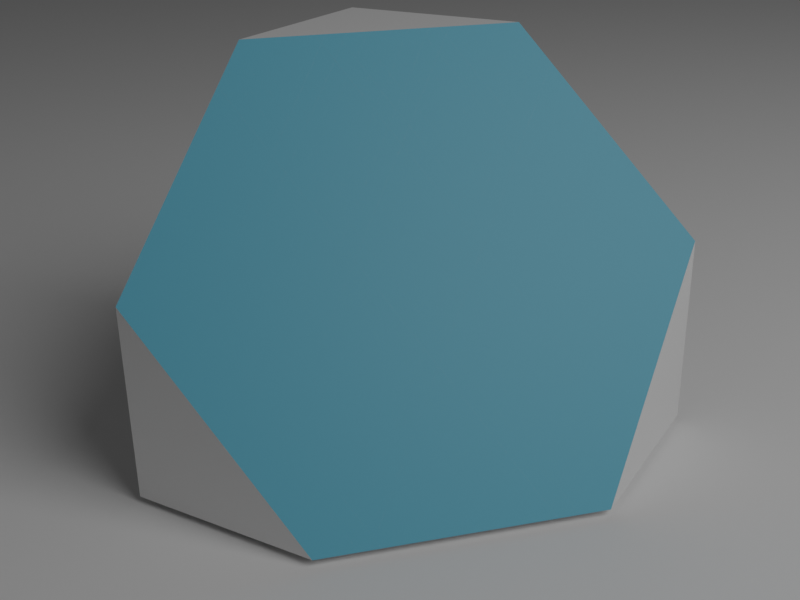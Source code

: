 # Source: menger3.blend  (saved by Blender 2.92.15; exported with 4.5.12 LTS)
import bpy
from mathutils import Matrix  # noqa: F401  (used for matrix-valued properties, if any)

bpy.ops.wm.read_factory_settings(use_empty=True)
scene = bpy.context.scene
scene.name = 'Scene'

# ---- collections
col_collection = bpy.data.collections.new('Collection'); scene.collection.children.link(col_collection)
col_collection_2 = bpy.data.collections.new('Collection 2'); scene.collection.children.link(col_collection_2)

# ---- materials (node trees are filled in below, after node groups)
mat_material = bpy.data.materials.new('Material')
mat_mengermaterial = bpy.data.materials.new('MengerMaterial')

# ---- material node trees
mat_material.use_nodes = True; mat_material.node_tree.nodes.clear()
_N = mat_material.node_tree.nodes; _L = mat_material.node_tree.links
n0 = _N.new('ShaderNodeBsdfPrincipled'); n0.name = 'Principled BSDF'; n0.location = (10, 300)
n0.distribution = 'GGX'
n0.subsurface_method = 'BURLEY'
n0.inputs[0].default_value = (0.09378, 0.4058, 0.5705, 1.0)
n0.inputs[3].default_value = 1.45
n0.inputs[27].default_value = (0.0, 0.0, 0.0, 1.0)
n0.inputs[28].default_value = 1.0
n1 = _N.new('ShaderNodeOutputMaterial'); n1.name = 'Material Output'; n1.location = (300, 300)
n2 = _N.new('ShaderNodeScript'); n2.name = 'Script'; n2.location = (-376, 154)
n2.inputs[0].default_value = 4.0
_L.new(n0.outputs[0], n1.inputs[0])
_L.new(n2.outputs[0], n0.inputs[4])
n1.is_active_output = True
mat_mengermaterial.use_nodes = True; mat_mengermaterial.node_tree.nodes.clear()
_N = mat_mengermaterial.node_tree.nodes; _L = mat_mengermaterial.node_tree.links
n0 = _N.new('ShaderNodeBsdfPrincipled'); n0.name = 'Principled BSDF'; n0.location = (10, 300)
n0.distribution = 'GGX'
n0.subsurface_method = 'BURLEY'
n0.inputs[3].default_value = 1.45
n0.inputs[27].default_value = (0.0, 0.0, 0.0, 1.0)
n0.inputs[28].default_value = 1.0
n1 = _N.new('ShaderNodeOutputMaterial'); n1.name = 'Material Output'; n1.location = (300, 300)
n2 = _N.new('ShaderNodeScript'); n2.name = 'Script'; n2.location = (-285, 72)
n2.inputs[0].default_value = 4.0
_L.new(n0.outputs[0], n1.inputs[0])
_L.new(n2.outputs[0], n0.inputs[4])
n1.is_active_output = True

# ---- world
world_world = bpy.data.worlds.new('World'); scene.world = world_world
world_world.use_nodes = True; world_world.node_tree.nodes.clear()
_N = world_world.node_tree.nodes; _L = world_world.node_tree.links
n0 = _N.new('ShaderNodeOutputWorld'); n0.name = 'World Output'; n0.location = (300, 300)
n1 = _N.new('ShaderNodeBackground'); n1.name = 'Background'; n1.location = (10, 300)
n1.inputs[0].default_value = (0.05088, 0.05088, 0.05088, 1.0)
_L.new(n1.outputs[0], n0.inputs[0])
n0.is_active_output = True
world_world.color = (0.05088, 0.05088, 0.05088)
world_world.use_sun_shadow = False
world_world.sun_shadow_jitter_overblur = 0.0

# ---- cameras
cam_camera = bpy.data.cameras.new('Camera')
cam_camera.clip_end = 100.0
cam_camera.ortho_scale = 7.314

# ---- lights
light_light = bpy.data.lights.new('Light', 'POINT')
light_light.transmission_factor = 0.0
light_light.energy = 1e+04
light_light.shadow_soft_size = 10.0
light_light.shadow_maximum_resolution = 0.006
light_light.use_absolute_resolution = True

# ---- meshes
me_plane = bpy.data.meshes.new('Plane')
me_plane.from_pydata([(0.1225, -0.07071, 3.725e-09), (3.725e-09, -0.1414, -1.863e-09), (3.725e-09, 0.1414, -1.863e-09), (0.1225, 0.07071, 3.725e-09), (-0.1225, 0.07071, 1.863e-09), (-0.1225, -0.07071, 1.863e-09), (0.1225, -1.907e-09, 1.118e-08)], [], [(5, 1, 0, 6, 3, 2, 4)])
_uv = me_plane.uv_layers.new(name='UVMap')
_uv.uv.foreach_set('vector', [0.4388, 0.4646, 0.5, 0.4293, 0.5612, 0.4646, 0.5612, 0.5, 0.5612, 0.5354, 0.5, 0.5707, 0.4388, 0.5354])
me_plane.materials.append(mat_material)
me_plane.use_remesh_fix_poles = True
me_plane.use_remesh_preserve_attributes = False
me_plane.use_mirror_vertex_groups = False
me_plane.update()
me_plane_118 = bpy.data.meshes.new('Plane.118')
me_plane_118.from_pydata([(-1.0, -1.0, 0.0), (1.0, -1.0, 0.0), (-1.0, 1.0, 0.0), (1.0, 1.0, 0.0)], [], [(0, 1, 3, 2)])
_uv = me_plane_118.uv_layers.new(name='UVMap')
_uv.uv.foreach_set('vector', [0.0, 0.0, 1.0, 0.0, 1.0, 1.0, 0.0, 1.0])
me_plane_118.use_remesh_fix_poles = True
me_plane_118.use_remesh_preserve_attributes = False
me_plane_118.use_mirror_vertex_groups = False
me_plane_118.update()
me_plane_001 = bpy.data.meshes.new('Plane.001')
me_plane_001.from_pydata([(22.31, -5.977, -14.33), (-22.31, 5.977, 18.33), (-5.977, 22.31, -14.33), (-2.0, -2.0, 0.0), (2.0, -2.0, 0.0), (-2.0, 2.0, 0.0), (-2.0, -2.0, 4.0), (-2.0, -2.0, 0.0), (-2.0, 2.0, 0.0), (-2.0, -2.0, 0.0), (2.0, -2.0, 0.0), (-2.0, -2.0, 4.0), (-2.0, -2.0, 0.1481), (2.0, -2.0, 0.1481), (-2.0, 2.0, 0.1481), (-1.852, -2.0, 4.0), (-1.852, -2.0, 0.0), (-1.852, 2.0, 0.0), (-2.0, -1.852, 0.0), (2.0, -1.852, 0.0), (-2.0, -1.852, 4.0), (-2.0, -2.0, 0.2963), (2.0, -2.0, 0.2963), (-2.0, 2.0, 0.2963), (-1.704, -2.0, 4.0), (-1.704, -2.0, 0.0), (-1.704, 2.0, 0.0), (-2.0, -1.704, 0.0), (2.0, -1.704, 0.0), (-2.0, -1.704, 4.0), (-2.0, -2.0, 0.4444), (2.0, -2.0, 0.4444), (-2.0, 2.0, 0.4444), (-1.556, -2.0, 4.0), (-1.556, -2.0, 0.0), (-1.556, 2.0, 0.0), (-2.0, -1.556, 0.0), (2.0, -1.556, 0.0), (-2.0, -1.556, 4.0), (-2.0, -2.0, 0.5926), (2.0, -2.0, 0.5926), (-2.0, 2.0, 0.5926), (-1.407, -2.0, 4.0), (-1.407, -2.0, 0.0), (-1.407, 2.0, 0.0), (-2.0, -1.407, 0.0), (2.0, -1.407, 0.0), (-2.0, -1.407, 4.0), (-2.0, -2.0, 0.7407), (2.0, -2.0, 0.7407), (-2.0, 2.0, 0.7407), (-1.259, -2.0, 4.0), (-1.259, -2.0, 0.0), (-1.259, 2.0, 0.0), (-2.0, -1.259, 0.0), (2.0, -1.259, 0.0), (-2.0, -1.259, 4.0), (-2.0, -2.0, 0.8889), (2.0, -2.0, 0.8889), (-2.0, 2.0, 0.8889), (-1.111, -2.0, 4.0), (-1.111, -2.0, 0.0), (-1.111, 2.0, 0.0), (-2.0, -1.111, 0.0), (2.0, -1.111, 0.0), (-2.0, -1.111, 4.0), (-2.0, -2.0, 1.037), (2.0, -2.0, 1.037), (-2.0, 2.0, 1.037), (-0.963, -2.0, 4.0), (-0.963, -2.0, 0.0), (-0.963, 2.0, 0.0), (-2.0, -0.963, 0.0), (2.0, -0.963, 0.0), (-2.0, -0.963, 4.0), (-2.0, -2.0, 1.185), (2.0, -2.0, 1.185), (-2.0, 2.0, 1.185), (-0.8148, -2.0, 4.0), (-0.8148, -2.0, 0.0), (-0.8148, 2.0, 0.0), (-2.0, -0.8148, 0.0), (2.0, -0.8148, 0.0), (-2.0, -0.8148, 4.0), (-2.0, -2.0, 1.333), (2.0, -2.0, 1.333), (-2.0, 2.0, 1.333), (-0.6667, -2.0, 4.0), (-0.6667, -2.0, 0.0), (-0.6667, 2.0, 0.0), (-2.0, -0.6667, 0.0), (2.0, -0.6667, 0.0), (-2.0, -0.6667, 4.0), (-2.0, -2.0, 1.481), (2.0, -2.0, 1.481), (-2.0, 2.0, 1.481), (-0.5185, -2.0, 4.0), (-0.5185, -2.0, 0.0), (-0.5185, 2.0, 0.0), (-2.0, -0.5185, 0.0), (2.0, -0.5185, 0.0), (-2.0, -0.5185, 4.0), (-2.0, -2.0, 1.63), (2.0, -2.0, 1.63), (-2.0, 2.0, 1.63), (-0.3704, -2.0, 4.0), (-0.3704, -2.0, 0.0), (-0.3704, 2.0, 0.0), (-2.0, -0.3704, 0.0), (2.0, -0.3704, 0.0), (-2.0, -0.3704, 4.0), (-2.0, -2.0, 1.778), (2.0, -2.0, 1.778), (-2.0, 2.0, 1.778), (-0.2222, -2.0, 4.0), (-0.2222, -2.0, 0.0), (-0.2222, 2.0, 0.0), (-2.0, -0.2222, 0.0), (2.0, -0.2222, 0.0), (-2.0, -0.2222, 4.0), (-2.0, -2.0, 1.926), (2.0, -2.0, 1.926), (-2.0, 2.0, 1.926), (-0.07407, -2.0, 4.0), (-0.07407, -2.0, 0.0), (-0.07407, 2.0, 0.0), (-2.0, -0.07407, 0.0), (2.0, -0.07407, 0.0), (-2.0, -0.07407, 4.0), (-2.0, -2.0, 2.074), (0.07407, -2.0, 0.0), (-2.0, 0.07407, 0.0), (-2.0, -2.0, 2.222), (0.2222, -2.0, 0.0), (-2.0, 0.2222, 0.0), (-2.0, -2.0, 2.37), (0.3704, -2.0, 0.0), (-2.0, 0.3704, 0.0), (-2.0, -2.0, 2.519), (0.5185, -2.0, 0.0), (-2.0, 0.5185, 0.0), (-2.0, -2.0, 2.667), (0.6667, -2.0, 0.0), (-2.0, 0.6667, 0.0), (-2.0, -2.0, 2.815), (0.8148, -2.0, 0.0), (-2.0, 0.8148, 0.0), (-2.0, -2.0, 2.963), (0.963, -2.0, 0.0), (-2.0, 0.963, 0.0), (-2.0, -2.0, 3.111), (1.111, -2.0, 0.0), (-2.0, 1.111, 0.0), (-2.0, -2.0, 3.259), (1.259, -2.0, 0.0), (-2.0, 1.259, 0.0), (-2.0, -2.0, 3.407), (1.407, -2.0, 0.0), (-2.0, 1.407, 0.0), (-2.0, -2.0, 3.556), (1.556, -2.0, 0.0), (-2.0, 1.556, 0.0), (-2.0, -2.0, 3.704), (1.704, -2.0, 0.0), (-2.0, 1.704, 0.0), (-2.0, -2.0, 3.852), (1.852, -2.0, 0.0), (-2.0, 1.852, 0.0), (-2.0, -2.0, 4.0), (2.0, -2.0, 0.0), (-2.0, 2.0, 0.0), (0.2963, 1.704, 0.0), (-2.0, 1.704, 2.296), (1.259, 0.7407, 0.0), (1.704, 0.2963, 0.0), (0.6667, 1.333, 0.0), (0.2222, 1.778, 0.0), (1.778, 0.2222, 0.0), (1.556, 0.4444, 0.0), (1.185, 0.8148, 0.0), (-2.0, 0.8148, 3.185), (0.8148, 1.185, 0.0), (0.7407, 1.259, 0.0), (-2.0, 1.259, 2.741), (0.4444, 1.556, 0.0), (-2.0, 1.556, 2.444), (-2.0, 2.0, 2.0), (-2.0, 0.5359, 3.464), (1.926, 0.07407, 0.0), (2.0, -0.07407, 0.07407), (0.07407, 1.926, 0.0), (0.8889, 1.111, 0.0), (-2.0, 1.111, 2.889), (1.111, 0.8889, 0.0), (1.333, 0.6667, 0.0), (-2.0, 0.6667, 3.333), (1.63, 0.3704, 0.0), (0.1481, 1.852, 0.0), (-2.0, 1.852, 2.148), (1.852, 0.1481, 0.0), (0.3704, 1.63, 0.0), (2.0, -0.5359, 0.5359), (2.0, -1.192e-06, 0.0), (-5.96e-08, 2.0, 0.0), (-2.0, 2.0, 2.0), (-0.2222, 2.0, 0.2222), (-1.852, 2.0, 1.852), (-0.6667, 2.0, 0.6667), (-0.8148, 2.0, 0.8148), (-1.111, 2.0, 1.111), (-1.556, 2.0, 1.556), (-0.07407, 2.0, 0.07407), (-1.704, 2.0, 1.704), (-0.5185, 2.0, 0.5185), (-1.259, 2.0, 1.259), (-1.407, 2.0, 1.407), (0.5926, 1.407, 0.0), (-2.0, 1.407, 2.593), (1.407, 0.5926, 0.0), (2.0, -0.2222, 0.2222), (-0.963, 2.0, 0.963), (-0.3704, 2.0, 0.3704), (2.0, -0.5185, 0.5185), (2.0, -0.3704, 0.3704), (1.037, 0.963, 0.0), (-2.0, 0.963, 3.037), (1.481, 0.5185, 0.0), (0.963, 1.037, 0.0), (0.5185, 1.481, 0.0), (-2.0, 0.8889, 3.111), (-2.0, 0.5926, 3.407), (-2.0, 1.037, 2.963), (-2.0, 0.7407, 3.259), (-2.0, 1.481, 2.519), (-2.0, 1.185, 2.815), (-2.0, 1.63, 2.37), (-2.0, 1.333, 2.667), (-1.926, 2.0, 1.926), (-2.0, 1.778, 2.222), (-1.778, 2.0, 1.778), (-2.0, 1.926, 2.074), (-1.333, 2.0, 1.333), (-1.63, 2.0, 1.63), (-1.481, 2.0, 1.481), (-1.185, 2.0, 1.185), (-0.7407, 2.0, 0.7407), (-1.037, 2.0, 1.037), (-0.5926, 2.0, 0.5926), (-0.8889, 2.0, 0.8889), (2.0, -0.4444, 0.4444), (-0.4444, 2.0, 0.4444), (2.0, -0.1481, 0.1481), (-0.1481, 2.0, 0.1481), (2.0, -1.192e-06, 0.0), (-5.96e-08, 2.0, 0.0), (2.0, -0.2963, 0.2963), (-0.2963, 2.0, 0.2963), (1.852, -2.0, 2.148), (1.704, -2.0, 2.296), (-5.96e-08, -2.0, 4.0), (-2.0, -5.96e-08, 4.0), (0.2222, -2.0, 3.778), (-2.0, 0.2222, 3.778), (2.0, -2.0, 2.0), (2.0, -1.0, 1.0), (1.556, -2.0, 2.444), (-2.0, -5.96e-08, 4.0), (-2.0, 0.07407, 3.926), (-1.926, -0.07407, 4.0), (0.07407, -2.0, 3.926), (0.8148, -2.0, 3.185), (1.259, -2.0, 2.741), (1.111, -2.0, 2.889), (-2.0, 0.3704, 3.63), (0.3704, -2.0, 3.63), (-0.6667, -1.333, 4.0), (-1.852, -0.1481, 4.0), (2.0, -1.704, 1.704), (-0.2963, -1.704, 4.0), (-0.2222, -1.778, 4.0), (-0.8148, -1.185, 4.0), (-1.111, -0.8889, 4.0), (-1.556, -0.4444, 4.0), (2.0, -1.111, 1.111), (-0.8889, -1.111, 4.0), (-1.704, -0.2963, 4.0), (-0.5185, -1.481, 4.0), (2.0, -0.6667, 0.6667), (-1.333, -0.6667, 4.0), (-1.259, -0.7407, 4.0), (-1.407, -0.5926, 4.0), (2.0, -1.259, 1.259), (-0.7407, -1.259, 4.0), (2.0, -1.407, 1.407), (-0.5926, -1.407, 4.0), (2.0, -2.0, 2.0), (-5.96e-08, -2.0, 4.0), (-1.778, -0.2222, 4.0), (1.407, -2.0, 2.593), (-0.07407, -1.926, 4.0), (-0.963, -1.037, 4.0), (2.0, -0.8148, 0.8148), (-1.185, -0.8148, 4.0), (2.0, -0.963, 0.963), (-1.037, -0.963, 4.0), (2.0, -1.556, 1.556), (-0.4444, -1.556, 4.0), (-0.3704, -1.63, 4.0), (-1.481, -0.5185, 4.0), (2.0, -1.852, 1.852), (-0.1481, -1.852, 4.0), (-1.63, -0.3704, 4.0), (-2.0, 0.5185, 3.481), (0.6667, -2.0, 3.333), (0.963, -2.0, 3.037), (0.5185, -2.0, 3.481), (0.1481, -2.0, 3.852), (-2.0, 0.1481, 3.852), (0.2963, -2.0, 3.704), (-2.0, 0.2963, 3.704), (0.4444, -2.0, 3.556), (-2.0, 0.4444, 3.556), (0.8889, -2.0, 3.111), (0.5926, -2.0, 3.407), (1.037, -2.0, 2.963), (0.7407, -2.0, 3.259), (1.481, -2.0, 2.519), (1.185, -2.0, 2.815), (1.63, -2.0, 2.37), (1.333, -2.0, 2.667), (2.0, -1.926, 1.926), (1.778, -2.0, 2.222), (2.0, -1.778, 1.778), (1.926, -2.0, 2.074), (2.0, -1.333, 1.333), (2.0, -1.63, 1.63), (2.0, -1.481, 1.481), (2.0, -1.185, 1.185), (2.0, -0.7407, 0.7407), (2.0, -1.037, 1.037), (2.0, -0.5926, 0.5926), (2.0, -0.8889, 0.8889)], [(333, 295), (206, 237), (212, 239), (285, 311), (242, 212), (209, 244), (321, 1), (250, 213), (221, 2), (307, 278), (256, 221), (205, 256), (211, 252), (299, 296), (254, 2), (253, 0), (293, 0), (277, 332), (309, 330), (257, 333)], [(3, 4, 253, 254, 5), (6, 7, 8, 186, 187, 266), (9, 10, 295, 296, 11), (12, 13, 251, 252, 14), (15, 16, 17, 206, 276), (18, 19, 309, 310, 20), (21, 22, 255, 256, 23), (24, 25, 26, 212, 285), (27, 28, 277, 278, 29), (30, 31, 249, 250, 32), (33, 34, 35, 210, 282), (36, 37, 305, 306, 38), (39, 40, 340, 247, 41), (42, 43, 44, 215, 290), (45, 46, 293, 294, 47), (48, 49, 338, 245, 50), (51, 52, 53, 214, 289), (54, 55, 291, 292, 56), (57, 58, 341, 248, 59), (60, 61, 62, 209, 281), (63, 64, 283, 284, 65), (66, 67, 339, 246, 68), (69, 70, 71, 220, 300), (72, 73, 303, 304, 74), (75, 76, 337, 244, 77), (78, 79, 80, 208, 280), (81, 82, 301, 302, 83), (84, 85, 334, 241, 86), (87, 88, 89, 207, 275), (90, 91, 287, 288, 92), (93, 94, 336, 243, 95), (96, 97, 98, 213, 286), (99, 100, 222, 308, 101), (102, 103, 335, 242, 104), (105, 106, 107, 221, 307), (108, 109, 223, 311, 110), (111, 112, 332, 239, 113), (114, 115, 116, 205, 279), (117, 118, 219, 297, 119), (120, 121, 330, 237, 122), (123, 124, 125, 211, 299), (126, 127, 189, 268, 128), (129, 333, 240), (131, 188, 267), (132, 331, 238), (134, 177, 262), (135, 328, 235), (137, 196, 273), (138, 326, 233), (140, 226, 312), (141, 329, 236), (143, 194, 195), (144, 327, 234), (146, 179, 180), (147, 324, 231), (149, 224, 225), (150, 322, 229), (152, 191, 192), (153, 325, 232), (155, 182, 183), (156, 323, 230), (158, 216, 217), (159, 320, 321), (161, 184, 185), (162, 318, 319), (164, 171, 172), (165, 316, 317), (167, 197, 198), (168, 259, 260), (170, 203, 204), (202, 201, 264, 263, 169), (178, 265, 160), (174, 258, 163), (181, 270, 145), (218, 298, 157), (193, 272, 151), (190, 269, 130), (173, 271, 154), (228, 315, 139), (200, 274, 136), (227, 314, 148), (199, 257, 166), (176, 261, 133), (175, 313, 142)])
_uv = me_plane_001.uv_layers.new(name='UVMap')
_uv.uv.foreach_set('vector', [0.0, 0.0, 1.0, 0.0, 1.0, 0.5, 0.5, 1.0, 0.0, 1.0, 0.0, 0.0, 1.0, 0.0, 1.0, 1.0, 0.5, 1.0, 0.134, 0.634, 0.0, 0.5, 0.0, 0.0, 1.0, 0.0, 1.0, 0.5, 0.5, 1.0, 0.0, 1.0, 0.0, 0.0, 1.0, 0.0, 1.0, 0.463, 0.463, 1.0, 0.0, 1.0, 0.0, 0.0, 1.0, 0.0, 1.0, 1.0, 0.537, 1.0, 0.0, 0.463, 0.0, 0.0, 1.0, 0.0, 1.0, 0.463, 0.463, 1.0, 0.0, 1.0, 0.0, 0.0, 1.0, 0.0, 1.0, 0.4259, 0.4259, 1.0, 0.0, 1.0, 0.0, 0.0, 1.0, 0.0, 1.0, 1.0, 0.5741, 1.0, 0.0, 0.4259, 0.0, 0.0, 1.0, 0.0, 1.0, 0.4259, 0.4259, 1.0, 0.0, 1.0, 0.0, 0.0, 1.0, 0.0, 1.0, 0.3889, 0.3889, 1.0, 0.0, 1.0, 0.0, 0.0, 1.0, 0.0, 1.0, 1.0, 0.6111, 1.0, 0.0, 0.3889, 0.0, 0.0, 1.0, 0.0, 1.0, 0.3889, 0.3889, 1.0, 0.0, 1.0, 0.0, 0.0, 1.0, 0.0, 1.0, 0.3519, 0.3519, 1.0, 0.0, 1.0, 0.0, 0.0, 1.0, 0.0, 1.0, 1.0, 0.6481, 1.0, 0.0, 0.3519, 0.0, 0.0, 1.0, 0.0, 1.0, 0.3519, 0.3519, 1.0, 0.0, 1.0, 0.0, 0.0, 1.0, 0.0, 1.0, 0.3148, 0.3148, 1.0, 0.0, 1.0, 0.0, 0.0, 1.0, 0.0, 1.0, 1.0, 0.6852, 1.0, 0.0, 0.3148, 0.0, 0.0, 1.0, 0.0, 1.0, 0.3148, 0.3148, 1.0, 0.0, 1.0, 0.0, 0.0, 1.0, 0.0, 1.0, 0.2778, 0.2778, 1.0, 0.0, 1.0, 0.0, 0.0, 1.0, 0.0, 1.0, 1.0, 0.7222, 1.0, 0.0, 0.2778, 0.0, 0.0, 1.0, 0.0, 1.0, 0.2778, 0.2778, 1.0, 0.0, 1.0, 0.0, 0.0, 1.0, 0.0, 1.0, 0.2407, 0.2407, 1.0, 0.0, 1.0, 0.0, 0.0, 1.0, 0.0, 1.0, 1.0, 0.7593, 1.0, 0.0, 0.2407, 0.0, 0.0, 1.0, 0.0, 1.0, 0.2407, 0.2407, 1.0, 0.0, 1.0, 0.0, 0.0, 1.0, 0.0, 1.0, 0.2037, 0.2037, 1.0, 0.0, 1.0, 0.0, 0.0, 1.0, 0.0, 1.0, 1.0, 0.7963, 1.0, 0.0, 0.2037, 0.0, 0.0, 1.0, 0.0, 1.0, 0.2037, 0.2037, 1.0, 0.0, 1.0, 0.0, 0.0, 1.0, 0.0, 1.0, 0.1667, 0.1667, 1.0, 0.0, 1.0, 0.0, 0.0, 1.0, 0.0, 1.0, 1.0, 0.8333, 1.0, 0.0, 0.1667, 0.0, 0.0, 1.0, 0.0, 1.0, 0.1667, 0.1667, 1.0, 0.0, 1.0, 0.0, 0.0, 1.0, 0.0, 1.0, 0.1296, 0.1296, 1.0, 0.0, 1.0, 0.0, 0.0, 1.0, 0.0, 1.0, 1.0, 0.8704, 1.0, 0.0, 0.1296, 0.0, 0.0, 1.0, 0.0, 1.0, 0.1296, 0.1296, 1.0, 0.0, 1.0, 0.0, 0.0, 1.0, 0.0, 1.0, 0.09259, 0.09259, 1.0, 0.0, 1.0, 0.0, 0.0, 1.0, 0.0, 1.0, 1.0, 0.9074, 1.0, 0.0, 0.09259, 0.0, 0.0, 1.0, 0.0, 1.0, 0.09259, 0.09259, 1.0, 0.0, 1.0, 0.0, 0.0, 1.0, 0.0, 1.0, 0.05555, 0.05556, 1.0, 0.0, 1.0, 0.0, 0.0, 1.0, 0.0, 1.0, 1.0, 0.9444, 1.0, 0.0, 0.05556, 0.0, 0.0, 1.0, 0.0, 1.0, 0.05556, 0.05556, 1.0, 0.0, 1.0, 0.0, 0.0, 1.0, 0.0, 1.0, 0.01852, 0.01852, 1.0, 0.0, 1.0, 0.0, 0.0, 1.0, 0.0, 1.0, 1.0, 0.9815, 1.0, 0.0, 0.01852, 0.0, 0.0, 1.0, 0.0, 1.0, 0.01852, 0.01852, 1.0, 0.0, 1.0, 0.0, 0.0, 0.9815, 0.0, 0.0, 0.9815, 0.0, 0.0, 0.9815, 0.0, 0.0, 0.9815, 0.0, 0.0, 0.9444, 0.0, 0.0, 0.9444, 0.0, 0.0, 0.9444, 0.0, 0.0, 0.9444, 0.0, 0.0, 0.9074, 0.0, 0.0, 0.9074, 0.0, 0.0, 0.9074, 0.0, 0.0, 0.9074, 0.0, 0.0, 0.8704, 0.0, 0.0, 0.8704, 0.0, 0.0, 0.8704, 0.0, 0.0, 0.8704, 0.0, 0.0, 0.8333, 0.0, 0.0, 0.8333, 0.0, 0.0, 0.8333, 0.0, 0.0, 0.8333, 0.0, 0.0, 0.7963, 0.0, 0.0, 0.7963, 0.0, 0.0, 0.7963, 0.0, 0.0, 0.7963, 0.0, 0.0, 0.7593, 0.0, 0.0, 0.7593, 0.0, 0.0, 0.7593, 0.0, 0.0, 0.7593, 0.0, 0.0, 0.7222, 0.0, 0.0, 0.7222, 0.0, 0.0, 0.7222, 0.0, 0.0, 0.7222, 0.0, 0.0, 0.6852, 0.0, 0.0, 0.6852, 0.0, 0.0, 0.6852, 0.0, 0.0, 0.6852, 0.0, 0.0, 0.6481, 0.0, 0.0, 0.6481, 0.0, 0.0, 0.6481, 0.0, 0.0, 0.6481, 0.0, 0.0, 0.6111, 0.0, 0.0, 0.6111, 0.0, 0.0, 0.6111, 0.0, 0.0, 0.6111, 0.0, 0.0, 0.5741, 0.0, 0.0, 0.5741, 0.0, 0.0, 0.5741, 0.0, 0.0, 0.5741, 0.0, 0.0, 0.537, 0.0, 0.0, 0.537, 0.0, 0.0, 0.537, 0.0, 0.0, 0.537, 0.0, 0.0, 0.5, 0.0, 0.0, 0.5, 0.0, 0.0, 0.5, 0.0, 0.0, 0.5, 1.0, 0.5, 0.866, 0.366, 0.75, 0.25, 0.5, 0.0, 1.0, 0.0, 1.0, 0.6111, 0.3889, 0.0, 1.0, 0.0, 1.0, 0.5741, 0.4259, 0.0, 1.0, 0.0, 1.0, 0.7963, 0.2037, 0.0, 1.0, 0.0, 1.0, 0.6481, 0.3519, 0.0, 1.0, 0.0, 1.0, 0.7222, 0.2778, 0.0, 1.0, 0.0, 1.0, 0.9815, 0.01852, 0.0, 1.0, 0.0, 1.0, 0.6852, 0.3148, 0.0, 1.0, 0.0, 1.0, 0.8704, 0.1296, 0.0, 1.0, 0.0, 1.0, 0.9074, 0.09259, 0.0, 1.0, 0.0, 1.0, 0.7593, 0.2407, 0.0, 1.0, 0.0, 1.0, 0.537, 0.463, 0.0, 1.0, 0.0, 1.0, 0.9444, 0.05556, 0.0, 1.0, 0.0, 1.0, 0.8333, 0.1667, 0.0, 1.0, 0.0])
me_plane_001.materials.append(mat_mengermaterial)
me_plane_001.use_remesh_fix_poles = True
me_plane_001.use_remesh_preserve_attributes = False
me_plane_001.use_mirror_vertex_groups = False
me_plane_001.update()

# ---- objects
ob_light = bpy.data.objects.new('Light', light_light)
ob_camera = bpy.data.objects.new('Camera', cam_camera)
ob_cross_section = bpy.data.objects.new('cross_section', me_plane)
ob_ground = bpy.data.objects.new('ground', me_plane_118)
ob_plane_001 = bpy.data.objects.new('Plane.001', me_plane_001)

# ---- transforms, parenting, visibility, modifiers, constraints
ob_light.location = (3.124, 19.1, 17.61)
ob_light.rotation_euler = (0.6503, 0.05522, 1.866)
ob_light.lock_rotations_4d = False
ob_light.empty_display_type = 'ARROWS'
ob_light.color = (0.0, 0.0, 0.0, 0.0)
ob_light.lineart.crease_threshold = 0.0
ob_camera.location = (8.419, 4.746, 4.061)
ob_camera.rotation_euler = (1.148, 0.01322, 2.101)
ob_camera.scale = (1.0, 1.0, 1.0)
ob_camera.lock_rotations_4d = False
ob_camera.empty_display_type = 'ARROWS'
ob_camera.color = (0.0, 0.0, 0.0, 0.0)
ob_camera.display_type = 'WIRE'
ob_camera.lineart.crease_threshold = 0.0
ob_cross_section.location = (0.0, 0.0, 0.0)
ob_cross_section.rotation_euler = (0.0, 0.9553, 0.7854)
ob_cross_section.scale = (20.0, 20.0, 20.0)
ob_cross_section.lineart.crease_threshold = 0.0
ob_ground.location = (-17.4, -12.14, -2.081)
ob_ground.scale = (24.23, 24.23, 24.23)
ob_ground.lineart.crease_threshold = 0.0
ob_plane_001.location = (0.0, 0.0, -2.0)
ob_plane_001.lineart.crease_threshold = 0.0

# ---- collection membership
col_collection.objects.link(ob_light)
col_collection.objects.link(ob_camera)
col_collection.objects.link(ob_cross_section)
col_collection_2.objects.link(ob_ground)
col_collection_2.objects.link(ob_plane_001)

# ---- scene / render settings (as saved in the file)
scene.camera = ob_camera
scene.frame_start = 1; scene.frame_end = 250; scene.frame_set(1)
scene.render.engine = 'CYCLES'
scene.render.resolution_x = 2400
scene.render.resolution_y = 1800
scene.render.film_transparent = True
scene.cycles.shading_system = True
scene.cycles.samples = 128
scene.cycles.sampling_pattern = 'TABULATED_SOBOL'
scene.cycles.use_adaptive_sampling = False
scene.cycles.use_light_tree = False
scene.cycles.max_bounces = 50
scene.cycles.transmission_bounces = 50
scene.cycles.transparent_max_bounces = 50
scene.view_settings.view_transform = 'Filmic'
bpy.context.view_layer.update()
